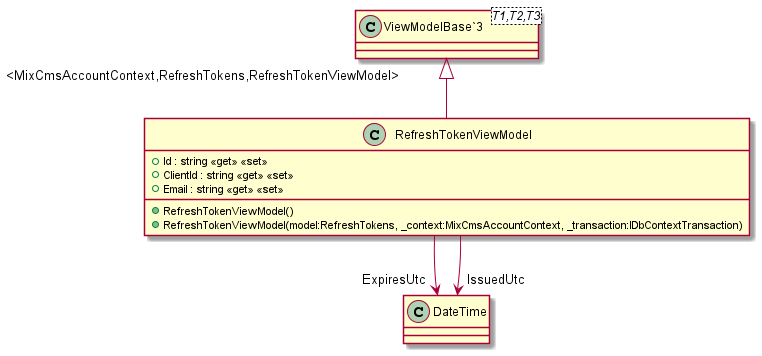

The diagram above was rendered by PlantUML. Its source (embedded in the PNG):
@startuml
class RefreshTokenViewModel {
    + Id : string <<get>> <<set>>
    + ClientId : string <<get>> <<set>>
    + Email : string <<get>> <<set>>
    + RefreshTokenViewModel()
    + RefreshTokenViewModel(model:RefreshTokens, _context:MixCmsAccountContext, _transaction:IDbContextTransaction)
}
class "ViewModelBase`3"<T1,T2,T3> {
}
"ViewModelBase`3" "<MixCmsAccountContext,RefreshTokens,RefreshTokenViewModel>" <|-- RefreshTokenViewModel
RefreshTokenViewModel --> "ExpiresUtc" DateTime
RefreshTokenViewModel --> "IssuedUtc" DateTime
@enduml